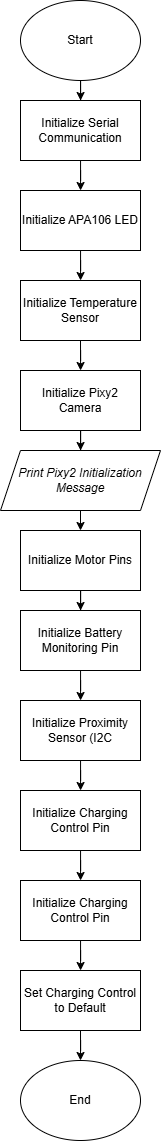

The diagram above was exported from draw.io. Its source (the exported page's mxGraphModel, read from the mxfile embedded in the PNG):
<mxGraphModel dx="1035" dy="541" grid="1" gridSize="10" guides="1" tooltips="1" connect="1" arrows="1" fold="1" page="1" pageScale="1" pageWidth="827" pageHeight="1169" math="0" shadow="0">
  <root>
    <mxCell id="0" />
    <mxCell id="1" parent="0" />
    <mxCell id="rdosuSdzh3ngiUDh6D3o-38" value="" style="edgeStyle=orthogonalEdgeStyle;rounded=0;orthogonalLoop=1;jettySize=auto;html=1;" parent="1" source="rdosuSdzh3ngiUDh6D3o-1" target="rdosuSdzh3ngiUDh6D3o-2" edge="1">
      <mxGeometry relative="1" as="geometry" />
    </mxCell>
    <mxCell id="rdosuSdzh3ngiUDh6D3o-1" value="Start" style="ellipse;whiteSpace=wrap;html=1;" parent="1" vertex="1">
      <mxGeometry x="320" y="10" width="120" height="80" as="geometry" />
    </mxCell>
    <mxCell id="rdosuSdzh3ngiUDh6D3o-6" value="" style="edgeStyle=orthogonalEdgeStyle;rounded=0;orthogonalLoop=1;jettySize=auto;html=1;" parent="1" source="rdosuSdzh3ngiUDh6D3o-2" target="rdosuSdzh3ngiUDh6D3o-4" edge="1">
      <mxGeometry relative="1" as="geometry" />
    </mxCell>
    <mxCell id="rdosuSdzh3ngiUDh6D3o-2" value="Initialize Serial Communication" style="rounded=0;whiteSpace=wrap;html=1;" parent="1" vertex="1">
      <mxGeometry x="320" y="110" width="120" height="60" as="geometry" />
    </mxCell>
    <mxCell id="rdosuSdzh3ngiUDh6D3o-37" style="edgeStyle=orthogonalEdgeStyle;rounded=0;orthogonalLoop=1;jettySize=auto;html=1;exitX=0.5;exitY=1;exitDx=0;exitDy=0;" parent="1" source="rdosuSdzh3ngiUDh6D3o-3" target="rdosuSdzh3ngiUDh6D3o-12" edge="1">
      <mxGeometry relative="1" as="geometry" />
    </mxCell>
    <mxCell id="rdosuSdzh3ngiUDh6D3o-3" value="Initialize Temperature Sensor" style="rounded=0;whiteSpace=wrap;html=1;" parent="1" vertex="1">
      <mxGeometry x="320" y="290" width="120" height="60" as="geometry" />
    </mxCell>
    <mxCell id="rdosuSdzh3ngiUDh6D3o-5" value="" style="edgeStyle=orthogonalEdgeStyle;rounded=0;orthogonalLoop=1;jettySize=auto;html=1;" parent="1" source="rdosuSdzh3ngiUDh6D3o-4" target="rdosuSdzh3ngiUDh6D3o-3" edge="1">
      <mxGeometry relative="1" as="geometry" />
    </mxCell>
    <mxCell id="rdosuSdzh3ngiUDh6D3o-4" value="Initialize APA106 LED" style="rounded=0;whiteSpace=wrap;html=1;" parent="1" vertex="1">
      <mxGeometry x="320" y="200" width="120" height="60" as="geometry" />
    </mxCell>
    <mxCell id="rdosuSdzh3ngiUDh6D3o-30" value="" style="edgeStyle=orthogonalEdgeStyle;rounded=0;orthogonalLoop=1;jettySize=auto;html=1;" parent="1" source="rdosuSdzh3ngiUDh6D3o-12" target="rdosuSdzh3ngiUDh6D3o-17" edge="1">
      <mxGeometry relative="1" as="geometry" />
    </mxCell>
    <mxCell id="rdosuSdzh3ngiUDh6D3o-12" value="Initialize Pixy2 Camera" style="rounded=0;whiteSpace=wrap;html=1;" parent="1" vertex="1">
      <mxGeometry x="320" y="380" width="120" height="60" as="geometry" />
    </mxCell>
    <mxCell id="rdosuSdzh3ngiUDh6D3o-25" value="" style="edgeStyle=orthogonalEdgeStyle;rounded=0;orthogonalLoop=1;jettySize=auto;html=1;" parent="1" source="rdosuSdzh3ngiUDh6D3o-13" target="rdosuSdzh3ngiUDh6D3o-15" edge="1">
      <mxGeometry relative="1" as="geometry" />
    </mxCell>
    <mxCell id="rdosuSdzh3ngiUDh6D3o-13" value="Initialize Motor Pins" style="rounded=0;whiteSpace=wrap;html=1;" parent="1" vertex="1">
      <mxGeometry x="320" y="540" width="120" height="60" as="geometry" />
    </mxCell>
    <mxCell id="rdosuSdzh3ngiUDh6D3o-23" value="" style="edgeStyle=orthogonalEdgeStyle;rounded=0;orthogonalLoop=1;jettySize=auto;html=1;" parent="1" source="rdosuSdzh3ngiUDh6D3o-14" target="rdosuSdzh3ngiUDh6D3o-16" edge="1">
      <mxGeometry relative="1" as="geometry" />
    </mxCell>
    <mxCell id="rdosuSdzh3ngiUDh6D3o-14" value="Initialize Proximity Sensor (I2C" style="rounded=0;whiteSpace=wrap;html=1;" parent="1" vertex="1">
      <mxGeometry x="320" y="710" width="120" height="60" as="geometry" />
    </mxCell>
    <mxCell id="rdosuSdzh3ngiUDh6D3o-24" value="" style="edgeStyle=orthogonalEdgeStyle;rounded=0;orthogonalLoop=1;jettySize=auto;html=1;" parent="1" source="rdosuSdzh3ngiUDh6D3o-15" target="rdosuSdzh3ngiUDh6D3o-14" edge="1">
      <mxGeometry relative="1" as="geometry" />
    </mxCell>
    <mxCell id="rdosuSdzh3ngiUDh6D3o-15" value="Initialize Battery Monitoring Pin" style="rounded=0;whiteSpace=wrap;html=1;" parent="1" vertex="1">
      <mxGeometry x="320" y="620" width="120" height="60" as="geometry" />
    </mxCell>
    <mxCell id="rdosuSdzh3ngiUDh6D3o-22" value="" style="edgeStyle=orthogonalEdgeStyle;rounded=0;orthogonalLoop=1;jettySize=auto;html=1;" parent="1" source="rdosuSdzh3ngiUDh6D3o-16" target="rdosuSdzh3ngiUDh6D3o-19" edge="1">
      <mxGeometry relative="1" as="geometry" />
    </mxCell>
    <mxCell id="rdosuSdzh3ngiUDh6D3o-16" value="Initialize Charging Control Pin" style="rounded=0;whiteSpace=wrap;html=1;" parent="1" vertex="1">
      <mxGeometry x="320" y="800" width="120" height="60" as="geometry" />
    </mxCell>
    <mxCell id="rdosuSdzh3ngiUDh6D3o-29" style="edgeStyle=orthogonalEdgeStyle;rounded=0;orthogonalLoop=1;jettySize=auto;html=1;exitX=0.5;exitY=1;exitDx=0;exitDy=0;entryX=0.5;entryY=0;entryDx=0;entryDy=0;" parent="1" source="rdosuSdzh3ngiUDh6D3o-17" target="rdosuSdzh3ngiUDh6D3o-13" edge="1">
      <mxGeometry relative="1" as="geometry" />
    </mxCell>
    <mxCell id="rdosuSdzh3ngiUDh6D3o-17" value="&lt;font style=&quot;font-size: 12px;&quot;&gt;&lt;i style=&quot;&quot;&gt;Print Pixy2 Initialization Message&lt;/i&gt;&lt;/font&gt;" style="shape=parallelogram;perimeter=parallelogramPerimeter;whiteSpace=wrap;html=1;fixedSize=1;align=center;" parent="1" vertex="1">
      <mxGeometry x="300" y="460" width="160" height="60" as="geometry" />
    </mxCell>
    <mxCell id="rdosuSdzh3ngiUDh6D3o-18" style="edgeStyle=orthogonalEdgeStyle;rounded=0;orthogonalLoop=1;jettySize=auto;html=1;exitX=0.5;exitY=1;exitDx=0;exitDy=0;" parent="1" source="rdosuSdzh3ngiUDh6D3o-12" target="rdosuSdzh3ngiUDh6D3o-12" edge="1">
      <mxGeometry relative="1" as="geometry" />
    </mxCell>
    <mxCell id="tWBNIf1XNlHUfpV6KxPu-2" value="" style="edgeStyle=orthogonalEdgeStyle;rounded=0;orthogonalLoop=1;jettySize=auto;html=1;" parent="1" source="rdosuSdzh3ngiUDh6D3o-19" target="tWBNIf1XNlHUfpV6KxPu-1" edge="1">
      <mxGeometry relative="1" as="geometry" />
    </mxCell>
    <mxCell id="rdosuSdzh3ngiUDh6D3o-19" value="Initialize Charging Control Pin" style="rounded=0;whiteSpace=wrap;html=1;" parent="1" vertex="1">
      <mxGeometry x="320" y="890" width="120" height="60" as="geometry" />
    </mxCell>
    <mxCell id="rdosuSdzh3ngiUDh6D3o-20" value="End" style="ellipse;whiteSpace=wrap;html=1;" parent="1" vertex="1">
      <mxGeometry x="320" y="1070" width="120" height="80" as="geometry" />
    </mxCell>
    <mxCell id="tWBNIf1XNlHUfpV6KxPu-3" style="edgeStyle=orthogonalEdgeStyle;rounded=0;orthogonalLoop=1;jettySize=auto;html=1;exitX=0.5;exitY=1;exitDx=0;exitDy=0;" parent="1" source="tWBNIf1XNlHUfpV6KxPu-1" target="rdosuSdzh3ngiUDh6D3o-20" edge="1">
      <mxGeometry relative="1" as="geometry" />
    </mxCell>
    <mxCell id="tWBNIf1XNlHUfpV6KxPu-1" value="Set Charging Control to Default" style="rounded=0;whiteSpace=wrap;html=1;" parent="1" vertex="1">
      <mxGeometry x="320" y="980" width="120" height="60" as="geometry" />
    </mxCell>
  </root>
</mxGraphModel>